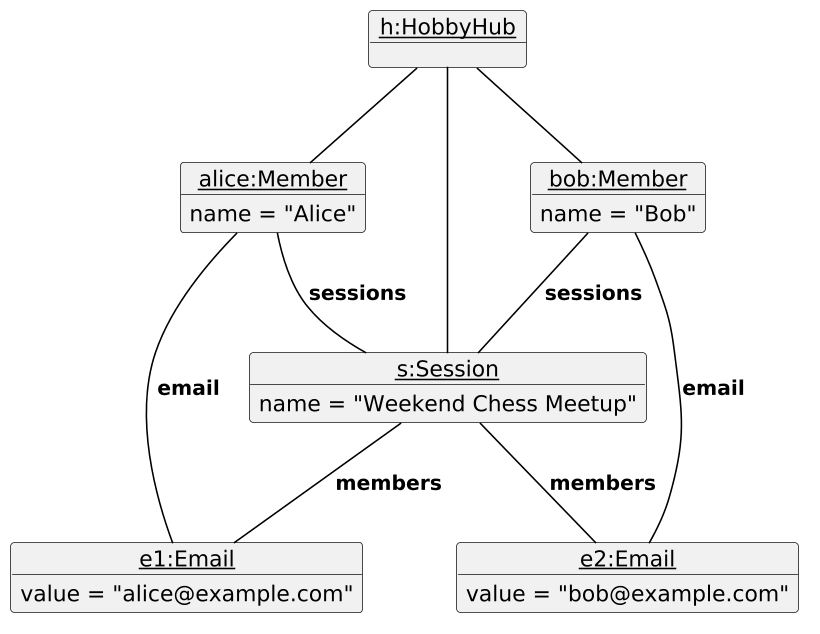

The diagram above was rendered by PlantUML. Its source (embedded in the PNG):
@startuml
/'
 'Commonly used styles and colors across diagrams.
 'Refer to https://plantuml-documentation.readthedocs.io/en/latest for a more
 'comprehensive list of skinparams.
 '/


'T1 through T4 are shades of the original color from lightest to darkest

!define UI_COLOR #1D8900
!define UI_COLOR_T1 #83E769
!define UI_COLOR_T2 #3FC71B
!define UI_COLOR_T3 #166800
!define UI_COLOR_T4 #0E4100

!define LOGIC_COLOR #3333C4
!define LOGIC_COLOR_T1 #C8C8FA
!define LOGIC_COLOR_T2 #6A6ADC
!define LOGIC_COLOR_T3 #1616B0
!define LOGIC_COLOR_T4 #101086

!define MODEL_COLOR #9D0012
!define MODEL_COLOR_T1 #F97181
!define MODEL_COLOR_T2 #E41F36
!define MODEL_COLOR_T3 #7B000E
!define MODEL_COLOR_T4 #51000A

!define STORAGE_COLOR #A38300
!define STORAGE_COLOR_T1 #FFE374
!define STORAGE_COLOR_T2 #EDC520
!define STORAGE_COLOR_T3 #806600
!define STORAGE_COLOR_T4 #544400

!define USER_COLOR #000000

skinparam Package {
    BackgroundColor #FFFFFF
    BorderThickness 1
    FontSize 16
}

skinparam Class {
    FontColor #FFFFFF
    FontSize 15
    BorderThickness 1
    BorderColor #FFFFFF
    StereotypeFontColor #FFFFFF
    FontName Arial
}

skinparam Actor {
    BorderColor USER_COLOR
    Color USER_COLOR
    FontName Arial
}

skinparam Sequence {
    MessageAlign center
    BoxFontSize 15
    BoxPadding 0
    BoxFontColor #FFFFFF
    FontName Arial
}

skinparam Participant {
    FontColor #FFFFFF
    Padding 20
}

skinparam ArrowFontStyle bold
skinparam MinClassWidth 50
<style>
participant {
    Padding 10
}
</style>
skinparam Shadowing false
skinparam DefaultTextAlignment center
skinparam packageStyle Rectangle

hide footbox
hide members
hide circle
skinparam dpi 150
show members
skinparam ClassFontColor #000000
skinparam ClassBorderColor #000000
skinparam ClassBackgroundColor #FFFFFF
skinparam ArrowColor #000000

object "<u>h:HobbyHub</u>" as h

object "<u>alice:Member</u>" as alice {
    name = "Alice"
}

object "<u>bob:Member</u>" as bob {
    name = "Bob"
}

object "<u>s:Session</u>" as s {
    name = "Weekend Chess Meetup"
}

object "<u>e1:Email</u>" as e1 {
    value = "alice@example.com"
}

object "<u>e2:Email</u>" as e2 {
    value = "bob@example.com"
}

h -- alice
h -- bob
h -- s

alice -- e1 : email
bob -- e2 : email

alice -- s : sessions
bob -- s : sessions

s -- e1 : members
s -- e2 : members
@enduml